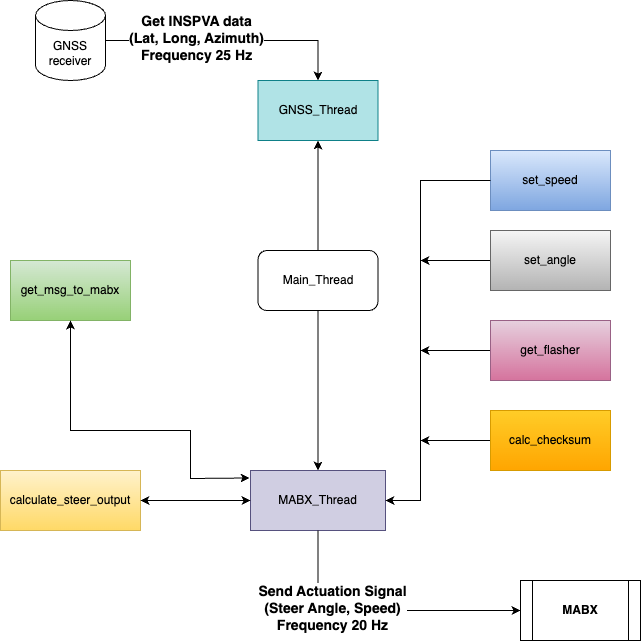

The diagram above was exported from draw.io. Its source (the exported page's mxGraphModel, read from the mxfile embedded in the PNG):
<mxGraphModel dx="1194" dy="798" grid="1" gridSize="10" guides="1" tooltips="1" connect="1" arrows="1" fold="1" page="1" pageScale="1" pageWidth="850" pageHeight="1100" math="0" shadow="0">
  <root>
    <mxCell id="0" />
    <mxCell id="1" parent="0" />
    <mxCell id="mAxT-z8kpYuv0P19_cvP-27" style="edgeStyle=orthogonalEdgeStyle;rounded=0;orthogonalLoop=1;jettySize=auto;html=1;" edge="1" parent="1" source="mAxT-z8kpYuv0P19_cvP-1">
      <mxGeometry relative="1" as="geometry">
        <mxPoint x="530" y="310" as="targetPoint" />
      </mxGeometry>
    </mxCell>
    <mxCell id="mAxT-z8kpYuv0P19_cvP-1" value="set_angle" style="rounded=0;whiteSpace=wrap;html=1;fillColor=#f5f5f5;gradientColor=#b3b3b3;strokeColor=#666666;" vertex="1" parent="1">
      <mxGeometry x="600" y="280" width="120" height="60" as="geometry" />
    </mxCell>
    <mxCell id="mAxT-z8kpYuv0P19_cvP-30" style="edgeStyle=orthogonalEdgeStyle;rounded=0;orthogonalLoop=1;jettySize=auto;html=1;" edge="1" parent="1" source="mAxT-z8kpYuv0P19_cvP-2">
      <mxGeometry relative="1" as="geometry">
        <mxPoint x="530" y="490" as="targetPoint" />
      </mxGeometry>
    </mxCell>
    <mxCell id="mAxT-z8kpYuv0P19_cvP-2" value="calc_checksum" style="rounded=0;whiteSpace=wrap;html=1;fillColor=#ffcd28;gradientColor=#ffa500;strokeColor=#d79b00;" vertex="1" parent="1">
      <mxGeometry x="600" y="460" width="120" height="60" as="geometry" />
    </mxCell>
    <mxCell id="mAxT-z8kpYuv0P19_cvP-3" value="set_speed" style="rounded=0;whiteSpace=wrap;html=1;fillColor=#dae8fc;gradientColor=#7ea6e0;strokeColor=#6c8ebf;" vertex="1" parent="1">
      <mxGeometry x="600" y="200" width="120" height="60" as="geometry" />
    </mxCell>
    <mxCell id="mAxT-z8kpYuv0P19_cvP-4" value="get_msg_to_mabx" style="rounded=0;whiteSpace=wrap;html=1;fillColor=#d5e8d4;gradientColor=#97d077;strokeColor=#82b366;" vertex="1" parent="1">
      <mxGeometry x="120" y="310" width="120" height="60" as="geometry" />
    </mxCell>
    <mxCell id="mAxT-z8kpYuv0P19_cvP-6" value="calculate_steer_output" style="rounded=0;whiteSpace=wrap;html=1;fillColor=#fff2cc;gradientColor=#ffd966;strokeColor=#d6b656;" vertex="1" parent="1">
      <mxGeometry x="110" y="520" width="140" height="60" as="geometry" />
    </mxCell>
    <mxCell id="mAxT-z8kpYuv0P19_cvP-29" style="edgeStyle=orthogonalEdgeStyle;rounded=0;orthogonalLoop=1;jettySize=auto;html=1;" edge="1" parent="1" source="mAxT-z8kpYuv0P19_cvP-8">
      <mxGeometry relative="1" as="geometry">
        <mxPoint x="530" y="400" as="targetPoint" />
      </mxGeometry>
    </mxCell>
    <mxCell id="mAxT-z8kpYuv0P19_cvP-8" value="get_flasher" style="rounded=0;whiteSpace=wrap;html=1;fillColor=#e6d0de;gradientColor=#d5739d;strokeColor=#996185;" vertex="1" parent="1">
      <mxGeometry x="600" y="370" width="120" height="60" as="geometry" />
    </mxCell>
    <mxCell id="mAxT-z8kpYuv0P19_cvP-9" value="GNSS_Thread" style="rounded=0;whiteSpace=wrap;html=1;fillColor=#b0e3e6;strokeColor=#0e8088;" vertex="1" parent="1">
      <mxGeometry x="367.5" y="130" width="120" height="60" as="geometry" />
    </mxCell>
    <mxCell id="mAxT-z8kpYuv0P19_cvP-10" value="MABX_Thread" style="rounded=0;whiteSpace=wrap;html=1;fillColor=#d0cee2;strokeColor=#56517e;" vertex="1" parent="1">
      <mxGeometry x="360" y="520" width="135" height="60" as="geometry" />
    </mxCell>
    <mxCell id="mAxT-z8kpYuv0P19_cvP-14" style="edgeStyle=orthogonalEdgeStyle;rounded=0;orthogonalLoop=1;jettySize=auto;html=1;" edge="1" parent="1" source="mAxT-z8kpYuv0P19_cvP-11" target="mAxT-z8kpYuv0P19_cvP-10">
      <mxGeometry relative="1" as="geometry" />
    </mxCell>
    <mxCell id="mAxT-z8kpYuv0P19_cvP-35" style="edgeStyle=orthogonalEdgeStyle;rounded=0;orthogonalLoop=1;jettySize=auto;html=1;entryX=0.5;entryY=1;entryDx=0;entryDy=0;" edge="1" parent="1" source="mAxT-z8kpYuv0P19_cvP-11" target="mAxT-z8kpYuv0P19_cvP-9">
      <mxGeometry relative="1" as="geometry" />
    </mxCell>
    <mxCell id="mAxT-z8kpYuv0P19_cvP-11" value="Main_Thread" style="rounded=1;whiteSpace=wrap;html=1;" vertex="1" parent="1">
      <mxGeometry x="367.5" y="300" width="120" height="60" as="geometry" />
    </mxCell>
    <mxCell id="mAxT-z8kpYuv0P19_cvP-19" style="edgeStyle=orthogonalEdgeStyle;rounded=0;orthogonalLoop=1;jettySize=auto;html=1;entryX=0.5;entryY=0;entryDx=0;entryDy=0;" edge="1" parent="1" source="mAxT-z8kpYuv0P19_cvP-18" target="mAxT-z8kpYuv0P19_cvP-9">
      <mxGeometry relative="1" as="geometry" />
    </mxCell>
    <mxCell id="mAxT-z8kpYuv0P19_cvP-22" value="&lt;b&gt;&lt;font style=&quot;font-size: 14px;&quot;&gt;Get INSPVA data&lt;br&gt;(Lat, Long, Azimuth)&lt;br&gt;&lt;/font&gt;&lt;/b&gt;&lt;b style=&quot;border-color: var(--border-color);&quot;&gt;&lt;font style=&quot;border-color: var(--border-color); font-size: 14px;&quot;&gt;Frequency 25 Hz&lt;/font&gt;&lt;/b&gt;&lt;b&gt;&lt;font style=&quot;font-size: 14px;&quot;&gt;&lt;br&gt;&lt;/font&gt;&lt;/b&gt;" style="edgeLabel;html=1;align=center;verticalAlign=middle;resizable=0;points=[];" vertex="1" connectable="0" parent="mAxT-z8kpYuv0P19_cvP-19">
      <mxGeometry x="-0.2878" y="4" relative="1" as="geometry">
        <mxPoint y="1" as="offset" />
      </mxGeometry>
    </mxCell>
    <mxCell id="mAxT-z8kpYuv0P19_cvP-18" value="GNSS&lt;br&gt;receiver" style="shape=cylinder3;whiteSpace=wrap;html=1;boundedLbl=1;backgroundOutline=1;size=15;" vertex="1" parent="1">
      <mxGeometry x="145" y="50" width="70" height="80" as="geometry" />
    </mxCell>
    <mxCell id="mAxT-z8kpYuv0P19_cvP-21" style="edgeStyle=orthogonalEdgeStyle;rounded=0;orthogonalLoop=1;jettySize=auto;html=1;exitX=0.5;exitY=1;exitDx=0;exitDy=0;entryX=0;entryY=0.5;entryDx=0;entryDy=0;" edge="1" parent="1" source="mAxT-z8kpYuv0P19_cvP-10" target="mAxT-z8kpYuv0P19_cvP-20">
      <mxGeometry relative="1" as="geometry">
        <mxPoint x="600" y="630" as="targetPoint" />
        <Array as="points">
          <mxPoint x="428" y="660" />
        </Array>
      </mxGeometry>
    </mxCell>
    <mxCell id="mAxT-z8kpYuv0P19_cvP-23" value="&lt;b&gt;&lt;font style=&quot;font-size: 14px;&quot;&gt;Send Actuation Signal&lt;br&gt;&lt;/font&gt;&lt;/b&gt;&lt;b style=&quot;border-color: var(--border-color);&quot;&gt;&lt;font style=&quot;border-color: var(--border-color); font-size: 14px;&quot;&gt;(Steer Angle, Speed)&lt;br&gt;Frequency 20 Hz&lt;/font&gt;&lt;/b&gt;&lt;b&gt;&lt;font style=&quot;font-size: 14px;&quot;&gt;&lt;br&gt;&lt;/font&gt;&lt;/b&gt;" style="edgeLabel;html=1;align=center;verticalAlign=middle;resizable=0;points=[];" vertex="1" connectable="0" parent="mAxT-z8kpYuv0P19_cvP-21">
      <mxGeometry x="-0.3321" y="3" relative="1" as="geometry">
        <mxPoint as="offset" />
      </mxGeometry>
    </mxCell>
    <mxCell id="mAxT-z8kpYuv0P19_cvP-20" value="&lt;b&gt;MABX&lt;/b&gt;" style="shape=process;whiteSpace=wrap;html=1;backgroundOutline=1;" vertex="1" parent="1">
      <mxGeometry x="630" y="630" width="120" height="60" as="geometry" />
    </mxCell>
    <mxCell id="mAxT-z8kpYuv0P19_cvP-24" value="" style="endArrow=classic;startArrow=classic;html=1;rounded=0;exitX=0.5;exitY=1;exitDx=0;exitDy=0;entryX=-0.007;entryY=0.125;entryDx=0;entryDy=0;entryPerimeter=0;" edge="1" parent="1" source="mAxT-z8kpYuv0P19_cvP-4" target="mAxT-z8kpYuv0P19_cvP-10">
      <mxGeometry width="50" height="50" relative="1" as="geometry">
        <mxPoint x="170" y="390" as="sourcePoint" />
        <mxPoint x="320" y="510" as="targetPoint" />
        <Array as="points">
          <mxPoint x="180" y="480" />
          <mxPoint x="300" y="480" />
          <mxPoint x="300" y="528" />
        </Array>
      </mxGeometry>
    </mxCell>
    <mxCell id="mAxT-z8kpYuv0P19_cvP-25" value="" style="endArrow=classic;startArrow=classic;html=1;rounded=0;entryX=0;entryY=0.5;entryDx=0;entryDy=0;exitX=1;exitY=0.5;exitDx=0;exitDy=0;" edge="1" parent="1" source="mAxT-z8kpYuv0P19_cvP-6" target="mAxT-z8kpYuv0P19_cvP-10">
      <mxGeometry width="50" height="50" relative="1" as="geometry">
        <mxPoint x="400" y="420" as="sourcePoint" />
        <mxPoint x="450" y="370" as="targetPoint" />
      </mxGeometry>
    </mxCell>
    <mxCell id="mAxT-z8kpYuv0P19_cvP-31" value="" style="endArrow=classic;html=1;rounded=0;exitX=0;exitY=0.5;exitDx=0;exitDy=0;entryX=1;entryY=0.5;entryDx=0;entryDy=0;" edge="1" parent="1" source="mAxT-z8kpYuv0P19_cvP-3" target="mAxT-z8kpYuv0P19_cvP-10">
      <mxGeometry width="50" height="50" relative="1" as="geometry">
        <mxPoint x="400" y="420" as="sourcePoint" />
        <mxPoint x="530" y="510" as="targetPoint" />
        <Array as="points">
          <mxPoint x="530" y="230" />
          <mxPoint x="530" y="550" />
        </Array>
      </mxGeometry>
    </mxCell>
  </root>
</mxGraphModel>